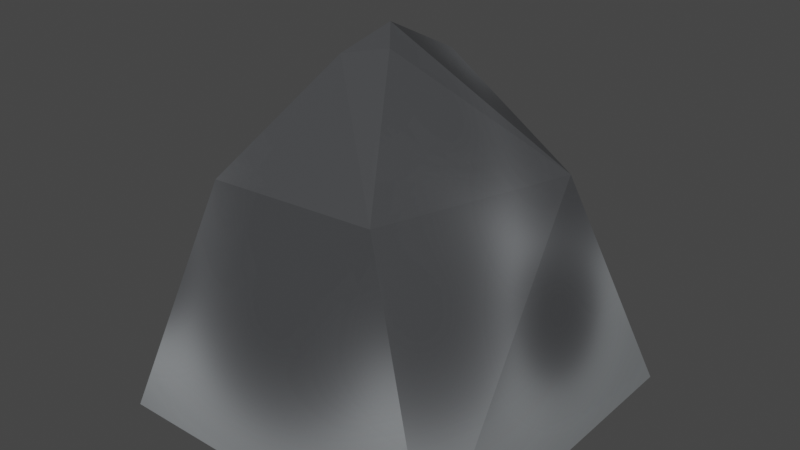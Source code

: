 # Source: rock.blend  (saved by Blender 2.80.75; exported with 4.5.12 LTS)
import bpy
from mathutils import Matrix  # noqa: F401  (used for matrix-valued properties, if any)

bpy.ops.wm.read_factory_settings(use_empty=True)
scene = bpy.context.scene
scene.name = 'Scene'

# ---- collections
col_collection = bpy.data.collections.new('Collection'); scene.collection.children.link(col_collection)

# ---- images (referenced by path relative to the original .blend; pixels are not part of the script)
import os
ASSET_DIR = os.environ.get("B2B_ASSET_DIR", "")  # directory of the original .blend (textures are referenced by path, not embedded)
HERE = os.path.dirname(os.path.abspath(__file__))  # packed textures are extracted next to this script under _unpacked/

def load_image(name, relpath, width, height, colorspace="sRGB"):
    """Load a texture the original file referenced (path relative to the .blend, or extracted next to this script)."""
    p = next((c for c in (os.path.join(HERE, relpath), os.path.join(ASSET_DIR, relpath)) if relpath and os.path.exists(c)), "")
    if p:
        img = bpy.data.images.load(p, check_existing=True)
        img.name = name
    else:  # same state as the original file: an image datablock whose file is absent (Cycles renders it pink)
        img = bpy.data.images.new(name, width, height)
        img.source = "FILE"
        img.filepath = "//" + (relpath or name)
    img.colorspace_settings.name = colorspace
    return img
img_diff = load_image('diff', '_unpacked/diff.f3a9c62d.png', 1024, 1024, 'sRGB')

# ---- materials (node trees are filled in below, after node groups)
mat_material_002 = bpy.data.materials.new('Material.002')
mat_material_002.use_transparent_shadow = False

# ---- material node trees
mat_material_002.use_nodes = True; mat_material_002.node_tree.nodes.clear()
_N = mat_material_002.node_tree.nodes; _L = mat_material_002.node_tree.links
n0 = _N.new('ShaderNodeOutputMaterial'); n0.name = 'Material Output'; n0.location = (300, 300)
n1 = _N.new('ShaderNodeBsdfPrincipled'); n1.name = 'Principled BSDF'; n1.location = (10, 300)
n1.distribution = 'GGX'
n1.subsurface_method = 'BURLEY'
n1.inputs[3].default_value = 1.45
n1.inputs[27].default_value = (0.0, 0.0, 0.0, 1.0)
n1.inputs[28].default_value = 1.0
n2 = _N.new('ShaderNodeTexImage'); n2.name = 'Image Texture'; n2.location = (-280, 280)
n2.image = img_diff
_L.new(n1.outputs[0], n0.inputs[0])
_L.new(n2.outputs[0], n1.inputs[0])
n0.is_active_output = True

# ---- world
world_world = bpy.data.worlds.new('World'); scene.world = world_world
world_world.use_nodes = True; world_world.node_tree.nodes.clear()
_N = world_world.node_tree.nodes; _L = world_world.node_tree.links
n0 = _N.new('ShaderNodeOutputWorld'); n0.name = 'World Output'; n0.location = (300, 300)
n1 = _N.new('ShaderNodeBackground'); n1.name = 'Background'; n1.location = (10, 300)
n1.inputs[0].default_value = (0.05088, 0.05088, 0.05088, 1.0)
_L.new(n1.outputs[0], n0.inputs[0])
n0.is_active_output = True
world_world.color = (0.05088, 0.05088, 0.05088)
world_world.use_sun_shadow = False
world_world.sun_shadow_jitter_overblur = 0.0

# ---- meshes
me_plane = bpy.data.meshes.new('Plane')
me_plane.from_pydata([(-0.5399, -0.4869, 0.0), (0.4601, -0.4869, 0.0), (-0.5399, 0.5131, 0.0), (0.4601, 0.5131, 0.0), (0.261, 0.3315, 0.6299), (-0.181, -0.04148, 0.9531), (-0.1064, 0.05688, 1.024), (-0.3318, -0.3342, 0.6775), (-0.06155, 0.0008421, 0.9794), (0.1422, -0.3082, 0.687), (-0.3422, 0.1571, 0.8763), (-0.1793, 0.3987, 0.8588)], [], [(10, 2, 7), (0, 7, 2), (7, 0, 9), (1, 9, 0), (9, 1, 4), (3, 4, 1), (4, 3, 11), (11, 3, 2), (11, 2, 10), (11, 10, 6), (10, 5, 6), (5, 8, 6), (6, 8, 4), (6, 4, 11), (8, 9, 4), (7, 9, 5), (8, 5, 9), (7, 5, 10)])
_uv = me_plane.uv_layers.new(name='UVMap')
_uv.uv.foreach_set('vector', [0.4234, 0.5615, 9.923e-05, 0.5068, 0.4547, 0.3294, 0.2127, 0.1196, 0.4547, 0.3294, 9.923e-05, 0.5068, 0.4547, 0.3294, 0.4141, 9.923e-05, 0.6676, 0.3725, 0.8652, 0.07648, 0.6676, 0.3725, 0.4141, 9.923e-05, 0.6676, 0.3725, 0.9999, 0.2968, 0.7105, 0.6554, 0.9999, 0.7349, 0.7105, 0.6554, 0.9999, 0.2968, 0.7105, 0.6554, 0.8629, 0.9416, 0.5143, 0.6423, 0.5143, 0.6423, 0.8629, 0.9416, 0.3475, 0.985, 0.5143, 0.6423, 0.3475, 0.985, 0.4234, 0.5615, 0.5143, 0.6423, 0.4234, 0.5615, 0.5342, 0.5325, 0.4234, 0.5615, 0.5129, 0.4898, 0.5342, 0.5325, 0.5129, 0.4898, 0.5539, 0.5135, 0.5342, 0.5325, 0.5342, 0.5325, 0.5539, 0.5135, 0.7105, 0.6554, 0.5342, 0.5325, 0.7105, 0.6554, 0.5143, 0.6423, 0.5539, 0.5135, 0.6676, 0.3725, 0.7105, 0.6554, 0.4547, 0.3294, 0.6676, 0.3725, 0.5129, 0.4898, 0.5539, 0.5135, 0.5129, 0.4898, 0.6676, 0.3725, 0.4547, 0.3294, 0.5129, 0.4898, 0.4234, 0.5615])
me_plane.materials.append(mat_material_002)
me_plane.use_remesh_preserve_volume = False
me_plane.use_remesh_preserve_attributes = False
me_plane.use_mirror_vertex_groups = False
me_plane.update()

# ---- objects
ob_plane = bpy.data.objects.new('Plane', me_plane)

# ---- transforms, parenting, visibility, modifiers, constraints
ob_plane.location = (0.0, 0.0, 0.0)
ob_plane.lineart.crease_threshold = 0.0

# ---- collection membership
col_collection.objects.link(ob_plane)

# ---- scene / render settings (as saved in the file)
scene.frame_start = 1; scene.frame_end = 250; scene.frame_set(1)
scene.render.engine = 'BLENDER_EEVEE_NEXT'
scene.cycles.use_denoising = False
scene.cycles.samples = 128
scene.cycles.sampling_pattern = 'TABULATED_SOBOL'
scene.cycles.use_adaptive_sampling = False
scene.cycles.use_light_tree = False
scene.view_settings.view_transform = 'Filmic'
bpy.context.view_layer.update()

# ---- added for rendering (the .blend has no active camera and no usable light): camera, sun
cam_auto = bpy.data.cameras.new('AutoCamera')
cam_auto.lens = 50.0
cam_auto.sensor_width = 36.0
cam_auto.clip_end = 1000.0
ob_auto_camera = bpy.data.objects.new('AutoCamera', cam_auto)
scene.collection.objects.link(ob_auto_camera)
ob_auto_camera.location = (1.57577, -1.9258, 1.8048)
ob_auto_camera.rotation_euler = (1.09748, -7.21219e-08, 0.694738)
scene.camera = ob_auto_camera
light_auto_sun = bpy.data.lights.new('AutoSun', 'SUN')
light_auto_sun.energy = 3.0
light_auto_sun.angle = 0.0523599
ob_auto_sun = bpy.data.objects.new('AutoSun', light_auto_sun)
scene.collection.objects.link(ob_auto_sun)
ob_auto_sun.rotation_euler = (0.872665, 0.174533, 0.523599)
bpy.context.view_layer.update()
